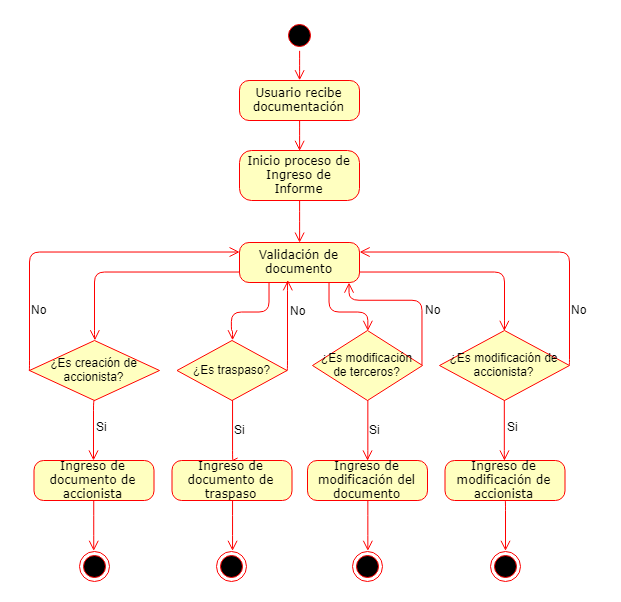

The diagram above was exported from draw.io. Its source (the exported page's mxGraphModel, read from the mxfile embedded in the PNG):
<mxGraphModel dx="1264" dy="512" grid="1" gridSize="10" guides="1" tooltips="1" connect="1" arrows="1" fold="1" page="1" pageScale="1" pageWidth="827" pageHeight="1169" math="0" shadow="0">
  <root>
    <mxCell id="KqndICiDj3_GGRERypht-0" />
    <mxCell id="KqndICiDj3_GGRERypht-1" parent="KqndICiDj3_GGRERypht-0" />
    <mxCell id="KqndICiDj3_GGRERypht-2" value="" style="ellipse;html=1;shape=startState;fillColor=#000000;strokeColor=#ff0000;rounded=1;shadow=0;comic=0;labelBackgroundColor=none;fontFamily=Verdana;fontSize=12;fontColor=#000000;align=center;direction=south;" vertex="1" parent="KqndICiDj3_GGRERypht-1">
      <mxGeometry x="395" y="40" width="30" height="30" as="geometry" />
    </mxCell>
    <mxCell id="KqndICiDj3_GGRERypht-3" style="edgeStyle=elbowEdgeStyle;html=1;labelBackgroundColor=none;endArrow=open;endSize=8;strokeColor=#ff0000;fontFamily=Verdana;fontSize=12;align=left;exitX=1;exitY=0.5;exitDx=0;exitDy=0;entryX=0.5;entryY=0;entryDx=0;entryDy=0;" edge="1" parent="KqndICiDj3_GGRERypht-1" source="KqndICiDj3_GGRERypht-2" target="KqndICiDj3_GGRERypht-4">
      <mxGeometry relative="1" as="geometry">
        <mxPoint x="409.5" y="90" as="sourcePoint" />
        <mxPoint x="410" y="120" as="targetPoint" />
        <Array as="points" />
      </mxGeometry>
    </mxCell>
    <mxCell id="KqndICiDj3_GGRERypht-4" value="Usuario recibe documentación" style="rounded=1;whiteSpace=wrap;html=1;arcSize=24;fillColor=#ffffc0;strokeColor=#ff0000;shadow=0;comic=0;labelBackgroundColor=none;fontFamily=Verdana;fontSize=12;fontColor=#000000;align=center;" vertex="1" parent="KqndICiDj3_GGRERypht-1">
      <mxGeometry x="350" y="100" width="120" height="40" as="geometry" />
    </mxCell>
    <mxCell id="KqndICiDj3_GGRERypht-5" value="Inicio proceso de Ingreso de Informe" style="rounded=1;whiteSpace=wrap;html=1;arcSize=24;fillColor=#ffffc0;strokeColor=#ff0000;shadow=0;comic=0;labelBackgroundColor=none;fontFamily=Verdana;fontSize=12;fontColor=#000000;align=center;" vertex="1" parent="KqndICiDj3_GGRERypht-1">
      <mxGeometry x="350" y="170" width="120" height="50" as="geometry" />
    </mxCell>
    <mxCell id="KqndICiDj3_GGRERypht-6" style="edgeStyle=elbowEdgeStyle;html=1;labelBackgroundColor=none;endArrow=open;endSize=8;strokeColor=#ff0000;fontFamily=Verdana;fontSize=12;align=left;exitX=0.5;exitY=1;exitDx=0;exitDy=0;entryX=0.5;entryY=0;entryDx=0;entryDy=0;" edge="1" parent="KqndICiDj3_GGRERypht-1" source="KqndICiDj3_GGRERypht-4" target="KqndICiDj3_GGRERypht-5">
      <mxGeometry relative="1" as="geometry">
        <mxPoint x="410" y="140" as="sourcePoint" />
        <mxPoint x="410" y="170" as="targetPoint" />
        <Array as="points" />
      </mxGeometry>
    </mxCell>
    <mxCell id="KqndICiDj3_GGRERypht-7" style="edgeStyle=elbowEdgeStyle;html=1;labelBackgroundColor=none;endArrow=open;endSize=8;strokeColor=#ff0000;fontFamily=Verdana;fontSize=12;align=left;exitX=0.5;exitY=1;exitDx=0;exitDy=0;entryX=0.5;entryY=0;entryDx=0;entryDy=0;" edge="1" parent="KqndICiDj3_GGRERypht-1" source="KqndICiDj3_GGRERypht-5" target="KqndICiDj3_GGRERypht-8">
      <mxGeometry relative="1" as="geometry">
        <mxPoint x="410" y="220" as="sourcePoint" />
        <mxPoint x="410" y="250" as="targetPoint" />
        <Array as="points" />
      </mxGeometry>
    </mxCell>
    <mxCell id="KqndICiDj3_GGRERypht-8" value="Validación de documento" style="rounded=1;whiteSpace=wrap;html=1;arcSize=24;fillColor=#ffffc0;strokeColor=#ff0000;shadow=0;comic=0;labelBackgroundColor=none;fontFamily=Verdana;fontSize=12;fontColor=#000000;align=center;" vertex="1" parent="KqndICiDj3_GGRERypht-1">
      <mxGeometry x="350" y="262" width="120" height="40" as="geometry" />
    </mxCell>
    <mxCell id="jmR0CKdJ8Lsv9kNLte0z-0" value="¿Es creación de accionista?" style="rhombus;whiteSpace=wrap;html=1;fillColor=#ffffc0;strokeColor=#ff0000;" vertex="1" parent="KqndICiDj3_GGRERypht-1">
      <mxGeometry x="140" y="360" width="130" height="60" as="geometry" />
    </mxCell>
    <mxCell id="jmR0CKdJ8Lsv9kNLte0z-5" style="edgeStyle=elbowEdgeStyle;html=1;labelBackgroundColor=none;endArrow=open;endSize=8;strokeColor=#ff0000;fontFamily=Verdana;fontSize=12;align=left;exitX=0;exitY=0.75;exitDx=0;exitDy=0;entryX=0.5;entryY=0;entryDx=0;entryDy=0;" edge="1" parent="KqndICiDj3_GGRERypht-1" source="KqndICiDj3_GGRERypht-8" target="jmR0CKdJ8Lsv9kNLte0z-0">
      <mxGeometry relative="1" as="geometry">
        <mxPoint x="330" y="282" as="sourcePoint" />
        <mxPoint x="205" y="350" as="targetPoint" />
        <Array as="points">
          <mxPoint x="205" y="320" />
        </Array>
      </mxGeometry>
    </mxCell>
    <mxCell id="qhC0_k0u8E9lzlL7qWvw-0" value="¿Es traspaso?" style="rhombus;whiteSpace=wrap;html=1;fillColor=#ffffc0;strokeColor=#ff0000;" vertex="1" parent="KqndICiDj3_GGRERypht-1">
      <mxGeometry x="287.5" y="360" width="110" height="60" as="geometry" />
    </mxCell>
    <mxCell id="qhC0_k0u8E9lzlL7qWvw-1" value="¿Es modificación de accionista?" style="rhombus;whiteSpace=wrap;html=1;fillColor=#ffffc0;strokeColor=#ff0000;" vertex="1" parent="KqndICiDj3_GGRERypht-1">
      <mxGeometry x="550" y="350" width="130" height="70" as="geometry" />
    </mxCell>
    <mxCell id="qhC0_k0u8E9lzlL7qWvw-2" style="edgeStyle=orthogonalEdgeStyle;html=1;labelBackgroundColor=none;endArrow=open;endSize=8;strokeColor=#ff0000;fontFamily=Verdana;fontSize=12;align=left;exitX=0.25;exitY=1;exitDx=0;exitDy=0;entryX=0.5;entryY=0;entryDx=0;entryDy=0;" edge="1" parent="KqndICiDj3_GGRERypht-1" source="KqndICiDj3_GGRERypht-8" target="qhC0_k0u8E9lzlL7qWvw-0">
      <mxGeometry relative="1" as="geometry">
        <mxPoint x="370" y="320" as="sourcePoint" />
        <mxPoint x="342" y="350" as="targetPoint" />
        <Array as="points">
          <mxPoint x="380" y="331" />
          <mxPoint x="342" y="331" />
          <mxPoint x="342" y="350" />
        </Array>
      </mxGeometry>
    </mxCell>
    <mxCell id="qhC0_k0u8E9lzlL7qWvw-3" style="edgeStyle=elbowEdgeStyle;html=1;labelBackgroundColor=none;endArrow=open;endSize=8;strokeColor=#ff0000;fontFamily=Verdana;fontSize=12;align=left;entryX=0.5;entryY=0;entryDx=0;entryDy=0;exitX=1;exitY=0.75;exitDx=0;exitDy=0;" edge="1" parent="KqndICiDj3_GGRERypht-1" source="KqndICiDj3_GGRERypht-8" target="qhC0_k0u8E9lzlL7qWvw-1">
      <mxGeometry relative="1" as="geometry">
        <mxPoint x="490" y="282" as="sourcePoint" />
        <mxPoint x="615" y="350" as="targetPoint" />
        <Array as="points">
          <mxPoint x="615" y="310" />
        </Array>
      </mxGeometry>
    </mxCell>
    <mxCell id="qhC0_k0u8E9lzlL7qWvw-6" style="edgeStyle=elbowEdgeStyle;html=1;labelBackgroundColor=none;endArrow=open;endSize=8;strokeColor=#ff0000;fontFamily=Verdana;fontSize=12;align=left;exitX=1;exitY=0.5;exitDx=0;exitDy=0;entryX=1;entryY=0.25;entryDx=0;entryDy=0;" edge="1" parent="KqndICiDj3_GGRERypht-1" source="qhC0_k0u8E9lzlL7qWvw-1" target="KqndICiDj3_GGRERypht-8">
      <mxGeometry relative="1" as="geometry">
        <mxPoint x="670" y="240.14285714285717" as="sourcePoint" />
        <mxPoint x="670" y="281.8571428571429" as="targetPoint" />
        <Array as="points">
          <mxPoint x="680" y="350" />
        </Array>
      </mxGeometry>
    </mxCell>
    <mxCell id="qhC0_k0u8E9lzlL7qWvw-7" style="edgeStyle=elbowEdgeStyle;html=1;labelBackgroundColor=none;endArrow=open;endSize=8;strokeColor=#ff0000;fontFamily=Verdana;fontSize=12;align=left;exitX=0;exitY=0.5;exitDx=0;exitDy=0;entryX=0;entryY=0.25;entryDx=0;entryDy=0;" edge="1" parent="KqndICiDj3_GGRERypht-1" source="jmR0CKdJ8Lsv9kNLte0z-0" target="KqndICiDj3_GGRERypht-8">
      <mxGeometry relative="1" as="geometry">
        <mxPoint x="680" y="399.8571428571429" as="sourcePoint" />
        <mxPoint x="480" y="282.1428571428571" as="targetPoint" />
        <Array as="points">
          <mxPoint x="140" y="330" />
        </Array>
      </mxGeometry>
    </mxCell>
    <mxCell id="qhC0_k0u8E9lzlL7qWvw-8" value="No" style="text;html=1;resizable=0;points=[];autosize=1;align=left;verticalAlign=top;spacingTop=-4;" vertex="1" parent="KqndICiDj3_GGRERypht-1">
      <mxGeometry x="680" y="320" width="30" height="20" as="geometry" />
    </mxCell>
    <mxCell id="qhC0_k0u8E9lzlL7qWvw-9" value="No" style="text;html=1;resizable=0;points=[];autosize=1;align=left;verticalAlign=top;spacingTop=-4;" vertex="1" parent="KqndICiDj3_GGRERypht-1">
      <mxGeometry x="140" y="320" width="30" height="20" as="geometry" />
    </mxCell>
    <mxCell id="qhC0_k0u8E9lzlL7qWvw-11" style="edgeStyle=elbowEdgeStyle;html=1;labelBackgroundColor=none;endArrow=open;endSize=8;strokeColor=#ff0000;fontFamily=Verdana;fontSize=12;align=left;exitX=0.5;exitY=1;exitDx=0;exitDy=0;" edge="1" parent="KqndICiDj3_GGRERypht-1" source="qhC0_k0u8E9lzlL7qWvw-0">
      <mxGeometry relative="1" as="geometry">
        <mxPoint x="342.5" y="430" as="sourcePoint" />
        <mxPoint x="342.5" y="480" as="targetPoint" />
        <Array as="points" />
      </mxGeometry>
    </mxCell>
    <mxCell id="qhC0_k0u8E9lzlL7qWvw-12" style="edgeStyle=elbowEdgeStyle;html=1;labelBackgroundColor=none;endArrow=open;endSize=8;strokeColor=#ff0000;fontFamily=Verdana;fontSize=12;align=left;exitX=0.5;exitY=1;exitDx=0;exitDy=0;" edge="1" parent="KqndICiDj3_GGRERypht-1" source="qhC0_k0u8E9lzlL7qWvw-1">
      <mxGeometry relative="1" as="geometry">
        <mxPoint x="615" y="430" as="sourcePoint" />
        <mxPoint x="615" y="480" as="targetPoint" />
        <Array as="points" />
      </mxGeometry>
    </mxCell>
    <mxCell id="qhC0_k0u8E9lzlL7qWvw-14" style="edgeStyle=elbowEdgeStyle;html=1;labelBackgroundColor=none;endArrow=open;endSize=8;strokeColor=#ff0000;fontFamily=Verdana;fontSize=12;align=left;exitX=0.5;exitY=1;exitDx=0;exitDy=0;" edge="1" parent="KqndICiDj3_GGRERypht-1" source="jmR0CKdJ8Lsv9kNLte0z-0">
      <mxGeometry relative="1" as="geometry">
        <mxPoint x="204" y="430" as="sourcePoint" />
        <mxPoint x="204" y="480" as="targetPoint" />
        <Array as="points">
          <mxPoint x="204" y="450" />
        </Array>
      </mxGeometry>
    </mxCell>
    <mxCell id="qhC0_k0u8E9lzlL7qWvw-16" style="edgeStyle=elbowEdgeStyle;html=1;labelBackgroundColor=none;endArrow=open;endSize=8;strokeColor=#ff0000;fontFamily=Verdana;fontSize=12;align=left;exitX=1;exitY=0.5;exitDx=0;exitDy=0;entryX=0.4;entryY=0.95;entryDx=0;entryDy=0;entryPerimeter=0;" edge="1" parent="KqndICiDj3_GGRERypht-1" source="qhC0_k0u8E9lzlL7qWvw-0" target="KqndICiDj3_GGRERypht-8">
      <mxGeometry relative="1" as="geometry">
        <mxPoint x="397.5" y="390" as="sourcePoint" />
        <mxPoint x="398" y="310" as="targetPoint" />
        <Array as="points">
          <mxPoint x="398" y="360" />
          <mxPoint x="410" y="350" />
          <mxPoint x="397.5" y="350" />
          <mxPoint x="437.5" y="360" />
          <mxPoint x="462.5" y="340" />
        </Array>
      </mxGeometry>
    </mxCell>
    <mxCell id="qhC0_k0u8E9lzlL7qWvw-24" value="Ingreso de documento de accionista" style="rounded=1;whiteSpace=wrap;html=1;arcSize=24;fillColor=#ffffc0;strokeColor=#ff0000;shadow=0;comic=0;labelBackgroundColor=none;fontFamily=Verdana;fontSize=12;fontColor=#000000;align=center;" vertex="1" parent="KqndICiDj3_GGRERypht-1">
      <mxGeometry x="144.5" y="480" width="120" height="40" as="geometry" />
    </mxCell>
    <mxCell id="qhC0_k0u8E9lzlL7qWvw-25" value="Ingreso de documento de traspaso" style="rounded=1;whiteSpace=wrap;html=1;arcSize=24;fillColor=#ffffc0;strokeColor=#ff0000;shadow=0;comic=0;labelBackgroundColor=none;fontFamily=Verdana;fontSize=12;fontColor=#000000;align=center;" vertex="1" parent="KqndICiDj3_GGRERypht-1">
      <mxGeometry x="282.5" y="480" width="120" height="40" as="geometry" />
    </mxCell>
    <mxCell id="qhC0_k0u8E9lzlL7qWvw-26" value="Ingreso de modificación de accionista" style="rounded=1;whiteSpace=wrap;html=1;arcSize=24;fillColor=#ffffc0;strokeColor=#ff0000;shadow=0;comic=0;labelBackgroundColor=none;fontFamily=Verdana;fontSize=12;fontColor=#000000;align=center;" vertex="1" parent="KqndICiDj3_GGRERypht-1">
      <mxGeometry x="555.5" y="480" width="120" height="40" as="geometry" />
    </mxCell>
    <mxCell id="M3uBTCTM7NSWBQnM0ZgR-0" value="" style="ellipse;html=1;shape=endState;fillColor=#000000;strokeColor=#ff0000;" vertex="1" parent="KqndICiDj3_GGRERypht-1">
      <mxGeometry x="189.5" y="570.5" width="30" height="30" as="geometry" />
    </mxCell>
    <mxCell id="M3uBTCTM7NSWBQnM0ZgR-1" style="edgeStyle=elbowEdgeStyle;html=1;labelBackgroundColor=none;endArrow=open;endSize=8;strokeColor=#ff0000;fontFamily=Verdana;fontSize=12;align=left;exitX=0.5;exitY=1;exitDx=0;exitDy=0;entryX=0.5;entryY=0;entryDx=0;entryDy=0;" edge="1" parent="KqndICiDj3_GGRERypht-1" target="M3uBTCTM7NSWBQnM0ZgR-0" source="qhC0_k0u8E9lzlL7qWvw-24">
      <mxGeometry relative="1" as="geometry">
        <mxPoint x="204.91176470588243" y="540.0882352941176" as="sourcePoint" />
        <mxPoint x="214.5" y="500.5" as="targetPoint" />
        <Array as="points" />
      </mxGeometry>
    </mxCell>
    <mxCell id="M3uBTCTM7NSWBQnM0ZgR-2" value="" style="ellipse;html=1;shape=endState;fillColor=#000000;strokeColor=#ff0000;" vertex="1" parent="KqndICiDj3_GGRERypht-1">
      <mxGeometry x="327.5" y="570.5" width="30" height="30" as="geometry" />
    </mxCell>
    <mxCell id="M3uBTCTM7NSWBQnM0ZgR-4" style="edgeStyle=elbowEdgeStyle;html=1;labelBackgroundColor=none;endArrow=open;endSize=8;strokeColor=#ff0000;fontFamily=Verdana;fontSize=12;align=left;exitX=0.5;exitY=1;exitDx=0;exitDy=0;entryX=0.5;entryY=0;entryDx=0;entryDy=0;" edge="1" parent="KqndICiDj3_GGRERypht-1" source="qhC0_k0u8E9lzlL7qWvw-25" target="M3uBTCTM7NSWBQnM0ZgR-2">
      <mxGeometry relative="1" as="geometry">
        <mxPoint x="352.5" y="430" as="sourcePoint" />
        <mxPoint x="352.5" y="490" as="targetPoint" />
        <Array as="points" />
      </mxGeometry>
    </mxCell>
    <mxCell id="M3uBTCTM7NSWBQnM0ZgR-5" value="" style="ellipse;html=1;shape=endState;fillColor=#000000;strokeColor=#ff0000;" vertex="1" parent="KqndICiDj3_GGRERypht-1">
      <mxGeometry x="600.5" y="570.5" width="30" height="30" as="geometry" />
    </mxCell>
    <mxCell id="M3uBTCTM7NSWBQnM0ZgR-6" style="edgeStyle=elbowEdgeStyle;html=1;labelBackgroundColor=none;endArrow=open;endSize=8;strokeColor=#ff0000;fontFamily=Verdana;fontSize=12;align=left;exitX=0.5;exitY=1;exitDx=0;exitDy=0;entryX=0.5;entryY=0;entryDx=0;entryDy=0;" edge="1" parent="KqndICiDj3_GGRERypht-1" target="M3uBTCTM7NSWBQnM0ZgR-5">
      <mxGeometry relative="1" as="geometry">
        <mxPoint x="615.5" y="520" as="sourcePoint" />
        <mxPoint x="625.5" y="490" as="targetPoint" />
        <Array as="points" />
      </mxGeometry>
    </mxCell>
    <mxCell id="M3uBTCTM7NSWBQnM0ZgR-7" value="Si&lt;br&gt;" style="text;html=1;resizable=0;points=[];autosize=1;align=left;verticalAlign=top;spacingTop=-4;" vertex="1" parent="KqndICiDj3_GGRERypht-1">
      <mxGeometry x="204.5" y="437" width="30" height="20" as="geometry" />
    </mxCell>
    <mxCell id="M3uBTCTM7NSWBQnM0ZgR-9" value="Si&lt;br&gt;" style="text;html=1;resizable=0;points=[];autosize=1;align=left;verticalAlign=top;spacingTop=-4;" vertex="1" parent="KqndICiDj3_GGRERypht-1">
      <mxGeometry x="342.5" y="440" width="30" height="20" as="geometry" />
    </mxCell>
    <mxCell id="M3uBTCTM7NSWBQnM0ZgR-10" value="Si&lt;br&gt;" style="text;html=1;resizable=0;points=[];autosize=1;align=left;verticalAlign=top;spacingTop=-4;" vertex="1" parent="KqndICiDj3_GGRERypht-1">
      <mxGeometry x="615.5" y="437" width="30" height="20" as="geometry" />
    </mxCell>
    <mxCell id="M3uBTCTM7NSWBQnM0ZgR-13" value="¿Es modificación de terceros?" style="rhombus;whiteSpace=wrap;html=1;fillColor=#ffffc0;strokeColor=#ff0000;" vertex="1" parent="KqndICiDj3_GGRERypht-1">
      <mxGeometry x="423" y="350" width="110" height="70" as="geometry" />
    </mxCell>
    <mxCell id="M3uBTCTM7NSWBQnM0ZgR-14" style="edgeStyle=orthogonalEdgeStyle;html=1;labelBackgroundColor=none;endArrow=open;endSize=8;strokeColor=#ff0000;fontFamily=Verdana;fontSize=12;align=left;entryX=0.5;entryY=0;entryDx=0;entryDy=0;exitX=0.75;exitY=1;exitDx=0;exitDy=0;" edge="1" parent="KqndICiDj3_GGRERypht-1" target="M3uBTCTM7NSWBQnM0ZgR-13" source="KqndICiDj3_GGRERypht-8">
      <mxGeometry relative="1" as="geometry">
        <mxPoint x="440" y="310" as="sourcePoint" />
        <mxPoint x="470.5" y="330" as="targetPoint" />
        <Array as="points">
          <mxPoint x="440" y="331" />
          <mxPoint x="478" y="331" />
        </Array>
      </mxGeometry>
    </mxCell>
    <mxCell id="M3uBTCTM7NSWBQnM0ZgR-15" style="edgeStyle=elbowEdgeStyle;html=1;labelBackgroundColor=none;endArrow=open;endSize=8;strokeColor=#ff0000;fontFamily=Verdana;fontSize=12;align=left;exitX=0.5;exitY=1;exitDx=0;exitDy=0;" edge="1" parent="KqndICiDj3_GGRERypht-1" source="M3uBTCTM7NSWBQnM0ZgR-13">
      <mxGeometry relative="1" as="geometry">
        <mxPoint x="478" y="430" as="sourcePoint" />
        <mxPoint x="478" y="480" as="targetPoint" />
        <Array as="points" />
      </mxGeometry>
    </mxCell>
    <mxCell id="M3uBTCTM7NSWBQnM0ZgR-16" style="edgeStyle=orthogonalEdgeStyle;html=1;labelBackgroundColor=none;endArrow=open;endSize=8;strokeColor=#ff0000;fontFamily=Verdana;fontSize=12;align=left;exitX=1;exitY=0.5;exitDx=0;exitDy=0;" edge="1" parent="KqndICiDj3_GGRERypht-1" source="M3uBTCTM7NSWBQnM0ZgR-13">
      <mxGeometry relative="1" as="geometry">
        <mxPoint x="528" y="390" as="sourcePoint" />
        <mxPoint x="460" y="302" as="targetPoint" />
        <Array as="points">
          <mxPoint x="533" y="320" />
          <mxPoint x="460" y="320" />
        </Array>
      </mxGeometry>
    </mxCell>
    <mxCell id="M3uBTCTM7NSWBQnM0ZgR-18" value="Ingreso de modificación del documento" style="rounded=1;whiteSpace=wrap;html=1;arcSize=24;fillColor=#ffffc0;strokeColor=#ff0000;shadow=0;comic=0;labelBackgroundColor=none;fontFamily=Verdana;fontSize=12;fontColor=#000000;align=center;" vertex="1" parent="KqndICiDj3_GGRERypht-1">
      <mxGeometry x="418" y="480" width="120" height="40" as="geometry" />
    </mxCell>
    <mxCell id="M3uBTCTM7NSWBQnM0ZgR-19" value="" style="ellipse;html=1;shape=endState;fillColor=#000000;strokeColor=#ff0000;" vertex="1" parent="KqndICiDj3_GGRERypht-1">
      <mxGeometry x="463" y="570.5" width="30" height="30" as="geometry" />
    </mxCell>
    <mxCell id="M3uBTCTM7NSWBQnM0ZgR-20" style="edgeStyle=elbowEdgeStyle;html=1;labelBackgroundColor=none;endArrow=open;endSize=8;strokeColor=#ff0000;fontFamily=Verdana;fontSize=12;align=left;exitX=0.5;exitY=1;exitDx=0;exitDy=0;entryX=0.5;entryY=0;entryDx=0;entryDy=0;" edge="1" parent="KqndICiDj3_GGRERypht-1" source="M3uBTCTM7NSWBQnM0ZgR-18" target="M3uBTCTM7NSWBQnM0ZgR-19">
      <mxGeometry relative="1" as="geometry">
        <mxPoint x="488" y="430" as="sourcePoint" />
        <mxPoint x="488" y="490" as="targetPoint" />
        <Array as="points" />
      </mxGeometry>
    </mxCell>
    <mxCell id="M3uBTCTM7NSWBQnM0ZgR-21" value="Si&lt;br&gt;" style="text;html=1;resizable=0;points=[];autosize=1;align=left;verticalAlign=top;spacingTop=-4;" vertex="1" parent="KqndICiDj3_GGRERypht-1">
      <mxGeometry x="478" y="440" width="30" height="20" as="geometry" />
    </mxCell>
    <mxCell id="M3uBTCTM7NSWBQnM0ZgR-22" value="No" style="text;html=1;resizable=0;points=[];autosize=1;align=left;verticalAlign=top;spacingTop=-4;" vertex="1" parent="KqndICiDj3_GGRERypht-1">
      <mxGeometry x="534" y="320" width="30" height="20" as="geometry" />
    </mxCell>
    <mxCell id="M3uBTCTM7NSWBQnM0ZgR-23" value="No" style="text;html=1;resizable=0;points=[];autosize=1;align=left;verticalAlign=top;spacingTop=-4;" vertex="1" parent="KqndICiDj3_GGRERypht-1">
      <mxGeometry x="398.5" y="321" width="30" height="20" as="geometry" />
    </mxCell>
  </root>
</mxGraphModel>